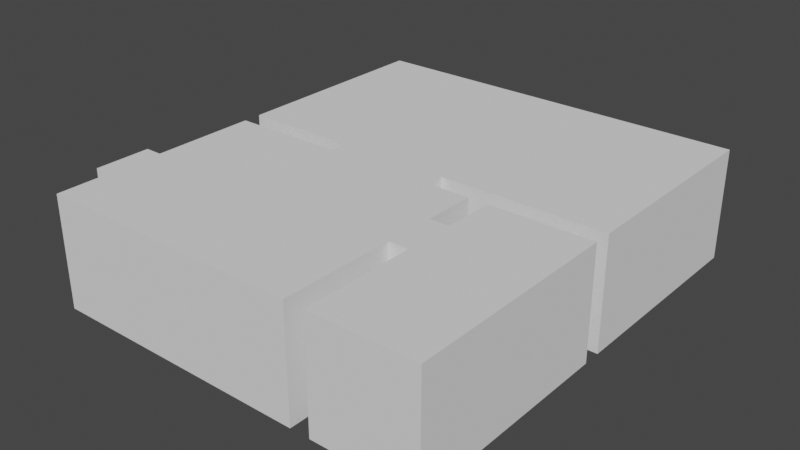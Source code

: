 # Source: MallaEscapeRoom.blend  (saved by Blender 2.90.8; exported with 4.5.12 LTS)
import bpy
from mathutils import Matrix  # noqa: F401  (used for matrix-valued properties, if any)

bpy.ops.wm.read_factory_settings(use_empty=True)
scene = bpy.context.scene
scene.name = 'Scene'

# ---- collections
col_collection = bpy.data.collections.new('Collection'); scene.collection.children.link(col_collection)

# ---- world
world_world = bpy.data.worlds.new('World'); scene.world = world_world
world_world.use_nodes = True; world_world.node_tree.nodes.clear()
_N = world_world.node_tree.nodes; _L = world_world.node_tree.links
n0 = _N.new('ShaderNodeOutputWorld'); n0.name = 'World Output'; n0.location = (300, 300)
n1 = _N.new('ShaderNodeBackground'); n1.name = 'Background'; n1.location = (10, 300)
n1.inputs[0].default_value = (0.05088, 0.05088, 0.05088, 1.0)
_L.new(n1.outputs[0], n0.inputs[0])
n0.is_active_output = True
world_world.color = (0.05088, 0.05088, 0.05088)
world_world.use_sun_shadow = False
world_world.sun_shadow_jitter_overblur = 0.0

# ---- meshes
me_plano = bpy.data.meshes.new('Plano')
me_plano.from_pydata([(0.0, 0.0, 0.0), (14.0, 0.0, 0.0), (0.0, 16.0, 0.0), (14.0, 16.0, 0.0), (0.0, 7.676, 0.0), (0.0, 8.324, 0.0), (14.0, 8.324, 0.0), (14.0, 7.676, 0.0), (9.605, 7.676, 0.0), (10.31, 7.676, 0.0), (10.26, 0.0, 0.0), (9.551, 0.0, 0.0), (8.1, 7.676, 0.0), (4.097, 7.676, 0.0), (4.097, 8.324, 0.0), (8.1, 8.324, 0.0), (0.0, 3.91, 0.0), (0.0, 1.908, 0.0), (-0.6139, 1.908, 0.0), (-0.6139, 3.91, 0.0), (10.3, 5.848, 0.0), (10.28, 4.045, 0.0), (9.58, 4.045, 0.0), (9.592, 5.848, 0.0)], [], [(5, 14, 15, 6, 3, 2), (9, 20, 21, 10, 1, 7), (0, 11, 22, 23, 8, 12, 13, 4, 16, 17), (14, 13, 12, 15), (16, 19, 18, 17), (22, 21, 20, 23)])
_uv = me_plano.uv_layers.new(name='MapaUV')
_uv.uv.foreach_set('vector', [0.0, 0.5202, 0.364, 0.5202, 0.4928, 0.5202, 1.0, 0.5202, 1.0, 1.0, 0.0, 1.0, 0.7365, 0.4798, 0.7355, 0.3655, 0.7346, 0.2528, 0.7326, 0.0, 1.0, 0.0, 1.0, 0.4798, 0.0, 0.0, 0.6822, 0.0, 0.6843, 0.2528, 0.6852, 0.3655, 0.6861, 0.4798, 0.4928, 0.4798, 0.364, 0.4798, 0.0, 0.4798, 0.0, 0.2444, 0.0, 0.1317, 0.364, 0.5202, 0.364, 0.4798, 0.4928, 0.4798, 0.4928, 0.5202, 0.0, 0.2444, 0.0, 0.2444, 0.0, 0.1317, 0.0, 0.1317, 0.6843, 0.2528, 0.7346, 0.2528, 0.7355, 0.3655, 0.6852, 0.3655])
me_plano.use_remesh_fix_poles = True
me_plano.use_remesh_preserve_attributes = False
me_plano.use_mirror_vertex_groups = False
me_plano.update()
me_plano_001 = bpy.data.meshes.new('Plano.001')
me_plano_001.from_pydata([(0.0, 0.0, 0.0), (14.0, 0.0, 0.0), (0.0, 16.0, 0.0), (14.0, 16.0, 0.0), (0.0, 7.676, 0.0), (0.0, 8.324, 0.0), (14.0, 8.324, 0.0), (14.0, 7.676, 0.0), (9.605, 7.676, 0.0), (10.31, 7.676, 0.0), (10.26, 0.0, 0.0), (9.551, 0.0, 0.0), (8.1, 7.676, 0.0), (4.097, 7.676, 0.0), (4.097, 8.324, 0.0), (8.1, 8.324, 0.0), (0.0, 3.91, 0.0), (0.0, 1.908, 0.0), (-0.6139, 1.908, 0.0), (-0.6139, 3.91, 0.0), (10.3, 5.848, 0.0), (10.28, 4.045, 0.0), (9.58, 4.045, 0.0), (9.592, 5.848, 0.0), (0.0, 0.0, 4.0), (14.0, 0.0, 4.0), (0.0, 16.0, 4.0), (14.0, 16.0, 4.0), (0.0, 7.676, 4.0), (0.0, 8.324, 4.0), (14.0, 8.324, 4.0), (14.0, 7.676, 4.0), (9.605, 7.676, 4.0), (10.31, 7.676, 4.0), (10.26, 0.0, 4.0), (9.551, 0.0, 4.0), (8.1, 7.676, 4.0), (4.097, 7.676, 4.0), (4.097, 8.324, 4.0), (8.1, 8.324, 4.0), (0.0, 3.91, 4.0), (0.0, 1.908, 4.0), (-0.6139, 1.908, 4.0), (-0.6139, 3.91, 4.0), (10.3, 5.848, 4.0), (10.28, 4.045, 4.0), (9.58, 4.045, 4.0), (9.592, 5.848, 4.0)], [], [(5, 2, 26, 29), (15, 12, 36, 39), (16, 4, 28, 40), (3, 6, 30, 27), (23, 20, 44, 47), (6, 15, 39, 30), (11, 0, 24, 35), (4, 13, 37, 28), (19, 16, 40, 43), (20, 9, 33, 44), (9, 7, 31, 33), (14, 5, 29, 38), (10, 21, 45, 34), (1, 10, 34, 25), (0, 17, 41, 24), (17, 18, 42, 41), (22, 11, 35, 46), (2, 3, 27, 26), (13, 14, 38, 37), (8, 23, 47, 32), (7, 1, 25, 31), (21, 22, 46, 45), (12, 8, 32, 36)])
_uv = me_plano_001.uv_layers.new(name='MapaUV')
_uv.uv.foreach_set('vector', [0.0, 0.5202, 0.0, 1.0, 0.0, 1.0, 0.0, 0.5202, 0.4928, 0.5202, 0.4928, 0.4798, 0.4928, 0.4798, 0.4928, 0.5202, 0.0, 0.2444, 0.0, 0.4798, 0.0, 0.4798, 0.0, 0.2444, 1.0, 1.0, 1.0, 0.5202, 1.0, 0.5202, 1.0, 1.0, 0.6852, 0.3655, 0.7355, 0.3655, 0.7355, 0.3655, 0.6852, 0.3655, 1.0, 0.5202, 0.4928, 0.5202, 0.4928, 0.5202, 1.0, 0.5202, 0.6822, 0.0, 0.0, 0.0, 0.0, 0.0, 0.6822, 0.0, 0.0, 0.4798, 0.364, 0.4798, 0.364, 0.4798, 0.0, 0.4798, 0.0, 0.2444, 0.0, 0.2444, 0.0, 0.2444, 0.0, 0.2444, 0.7355, 0.3655, 0.7365, 0.4798, 0.7365, 0.4798, 0.7355, 0.3655, 0.7365, 0.4798, 1.0, 0.4798, 1.0, 0.4798, 0.7365, 0.4798, 0.364, 0.5202, 0.0, 0.5202, 0.0, 0.5202, 0.364, 0.5202, 0.7326, 0.0, 0.7346, 0.2528, 0.7346, 0.2528, 0.7326, 0.0, 1.0, 0.0, 0.7326, 0.0, 0.7326, 0.0, 1.0, 0.0, 0.0, 0.0, 0.0, 0.1317, 0.0, 0.1317, 0.0, 0.0, 0.0, 0.1317, 0.0, 0.1317, 0.0, 0.1317, 0.0, 0.1317, 0.6843, 0.2528, 0.6822, 0.0, 0.6822, 0.0, 0.6843, 0.2528, 0.0, 1.0, 1.0, 1.0, 1.0, 1.0, 0.0, 1.0, 0.364, 0.4798, 0.364, 0.5202, 0.364, 0.5202, 0.364, 0.4798, 0.6861, 0.4798, 0.6852, 0.3655, 0.6852, 0.3655, 0.6861, 0.4798, 1.0, 0.4798, 1.0, 0.0, 1.0, 0.0, 1.0, 0.4798, 0.7346, 0.2528, 0.6843, 0.2528, 0.6843, 0.2528, 0.7346, 0.2528, 0.4928, 0.4798, 0.6861, 0.4798, 0.6861, 0.4798, 0.4928, 0.4798])
me_plano_001.use_remesh_fix_poles = True
me_plano_001.use_remesh_preserve_attributes = False
me_plano_001.use_mirror_vertex_groups = False
me_plano_001.update()
me_plano_002 = bpy.data.meshes.new('Plano.002')
me_plano_002.from_pydata([(0.0, 0.0, 4.0), (14.0, 0.0, 4.0), (0.0, 16.0, 4.0), (14.0, 16.0, 4.0), (0.0, 7.676, 4.0), (0.0, 8.324, 4.0), (14.0, 8.324, 4.0), (14.0, 7.676, 4.0), (9.605, 7.676, 4.0), (10.31, 7.676, 4.0), (10.26, 0.0, 4.0), (9.551, 0.0, 4.0), (8.1, 7.676, 4.0), (4.097, 7.676, 4.0), (4.097, 8.324, 4.0), (8.1, 8.324, 4.0), (0.0, 3.91, 4.0), (0.0, 1.908, 4.0), (-0.6139, 1.908, 4.0), (-0.6139, 3.91, 4.0), (10.3, 5.848, 4.0), (10.28, 4.045, 4.0), (9.58, 4.045, 4.0), (9.592, 5.848, 4.0)], [], [(5, 2, 3, 6, 15, 14), (9, 7, 1, 10, 21, 20), (0, 17, 16, 4, 13, 12, 8, 23, 22, 11), (14, 15, 12, 13), (16, 17, 18, 19), (22, 23, 20, 21)])
_uv = me_plano_002.uv_layers.new(name='MapaUV')
_uv.uv.foreach_set('vector', [0.0, 0.5202, 0.0, 1.0, 1.0, 1.0, 1.0, 0.5202, 0.4928, 0.5202, 0.364, 0.5202, 0.7365, 0.4798, 1.0, 0.4798, 1.0, 0.0, 0.7326, 0.0, 0.7346, 0.2528, 0.7355, 0.3655, 0.0, 0.0, 0.0, 0.1317, 0.0, 0.2444, 0.0, 0.4798, 0.364, 0.4798, 0.4928, 0.4798, 0.6861, 0.4798, 0.6852, 0.3655, 0.6843, 0.2528, 0.6822, 0.0, 0.364, 0.5202, 0.4928, 0.5202, 0.4928, 0.4798, 0.364, 0.4798, 0.0, 0.2444, 0.0, 0.1317, 0.0, 0.1317, 0.0, 0.2444, 0.6843, 0.2528, 0.6852, 0.3655, 0.7355, 0.3655, 0.7346, 0.2528])
me_plano_002.use_remesh_fix_poles = True
me_plano_002.use_remesh_preserve_attributes = False
me_plano_002.use_mirror_vertex_groups = False
me_plano_002.update()
me_plano_003 = bpy.data.meshes.new('Plano.003')
me_plano_003.from_pydata([(0.02188, 0.02625, 0.0), (0.02188, 7.643, 0.0), (9.594, 7.643, 0.0), (9.539, 0.02625, 0.0), (8.1, 7.643, 0.0), (4.097, 7.643, 0.0), (0.02188, 3.91, 0.0), (0.02188, 1.908, 0.0), (9.568, 4.045, 0.0), (9.581, 5.848, 0.0), (0.02188, 0.02625, 1.562), (0.02188, 7.643, 1.562), (9.594, 7.643, 1.562), (9.539, 0.02625, 1.562), (8.1, 7.643, 1.562), (4.097, 7.643, 1.562), (0.02188, 3.91, 1.562), (0.02188, 1.908, 1.562), (9.568, 4.045, 1.562), (9.581, 5.848, 1.562)], [], [(6, 1, 11, 16), (3, 0, 10, 13), (1, 5, 15, 11), (0, 7, 17, 10), (8, 3, 13, 18), (2, 9, 19, 12), (4, 2, 12, 14)])
_uv = me_plano_003.uv_layers.new(name='MapaUV')
_uv.uv.foreach_set('vector', [0.0, 0.2444, 0.0, 0.4798, 0.0, 0.4798, 0.0, 0.2444, 0.6822, 0.0, 0.0, 0.0, 0.0, 0.0, 0.6822, 0.0, 0.0, 0.4798, 0.364, 0.4798, 0.364, 0.4798, 0.0, 0.4798, 0.0, 0.0, 0.0, 0.1317, 0.0, 0.1317, 0.0, 0.0, 0.6843, 0.2528, 0.6822, 0.0, 0.6822, 0.0, 0.6843, 0.2528, 0.6861, 0.4798, 0.6852, 0.3655, 0.6852, 0.3655, 0.6861, 0.4798, 0.4928, 0.4798, 0.6861, 0.4798, 0.6861, 0.4798, 0.4928, 0.4798])
me_plano_003.use_remesh_fix_poles = True
me_plano_003.use_remesh_preserve_attributes = False
me_plano_003.use_mirror_vertex_groups = False
me_plano_003.update()
me_plano_004 = bpy.data.meshes.new('Plano.004')
me_plano_004.from_pydata([(0.02188, 15.97, 0.0), (13.99, 15.97, 0.0), (0.02188, 8.35, 0.0), (13.99, 8.35, 0.0), (4.097, 8.35, 0.0), (8.1, 8.35, 0.0), (0.02188, 15.97, 1.562), (13.99, 15.97, 1.562), (0.02188, 8.35, 1.562), (13.99, 8.35, 1.562), (4.097, 8.35, 1.562), (8.1, 8.35, 1.562)], [], [(2, 0, 6, 8), (1, 3, 9, 7), (3, 5, 11, 9), (4, 2, 8, 10), (0, 1, 7, 6)])
_uv = me_plano_004.uv_layers.new(name='MapaUV')
_uv.uv.foreach_set('vector', [0.0, 0.5202, 0.0, 1.0, 0.0, 1.0, 0.0, 0.5202, 1.0, 1.0, 1.0, 0.5202, 1.0, 0.5202, 1.0, 1.0, 1.0, 0.5202, 0.4928, 0.5202, 0.4928, 0.5202, 1.0, 0.5202, 0.364, 0.5202, 0.0, 0.5202, 0.0, 0.5202, 0.364, 0.5202, 0.0, 1.0, 1.0, 1.0, 1.0, 1.0, 0.0, 1.0])
me_plano_004.use_remesh_fix_poles = True
me_plano_004.use_remesh_preserve_attributes = False
me_plano_004.use_mirror_vertex_groups = False
me_plano_004.update()
me_plano_005 = bpy.data.meshes.new('Plano.005')
me_plano_005.from_pydata([(13.99, 0.02625, 0.0), (13.99, 7.643, 0.0), (10.34, 7.643, 0.0), (10.28, 0.02625, 0.0), (10.32, 5.848, 0.0), (10.31, 4.045, 0.0), (13.99, 0.02625, 1.562), (13.99, 7.643, 1.562), (10.34, 7.643, 1.562), (10.28, 0.02625, 1.562), (10.32, 5.848, 1.562), (10.31, 4.045, 1.562)], [], [(4, 2, 8, 10), (2, 1, 7, 8), (3, 5, 11, 9), (0, 3, 9, 6), (1, 0, 6, 7)])
_uv = me_plano_005.uv_layers.new(name='MapaUV')
_uv.uv.foreach_set('vector', [0.7355, 0.3655, 0.7365, 0.4798, 0.7365, 0.4798, 0.7355, 0.3655, 0.7365, 0.4798, 1.0, 0.4798, 1.0, 0.4798, 0.7365, 0.4798, 0.7326, 0.0, 0.7346, 0.2528, 0.7346, 0.2528, 0.7326, 0.0, 1.0, 0.0, 0.7326, 0.0, 0.7326, 0.0, 1.0, 0.0, 1.0, 0.4798, 1.0, 0.0, 1.0, 0.0, 1.0, 0.4798])
me_plano_005.use_remesh_fix_poles = True
me_plano_005.use_remesh_preserve_attributes = False
me_plano_005.use_mirror_vertex_groups = False
me_plano_005.update()

# ---- objects
ob_suelo = bpy.data.objects.new('SUELO', me_plano)
ob_paredes = bpy.data.objects.new('PAREDES', me_plano_001)
ob_techo = bpy.data.objects.new('TECHO', me_plano_002)
ob_en_paredes_despacho = bpy.data.objects.new('EN_PAREDES_DESPACHO', me_plano_003)
ob_en_paredes_quirofano = bpy.data.objects.new('EN_PAREDES_QUIROFANO', me_plano_004)
ob_en_paredes_aseo = bpy.data.objects.new('EN_PAREDES_ASEO', me_plano_005)

# ---- transforms, parenting, visibility, modifiers, constraints
ob_suelo.location = (0.0, 0.0, 0.0)
ob_suelo.lineart.crease_threshold = 0.0
ob_paredes.location = (0.0, 0.0, 0.0)
ob_paredes.lineart.crease_threshold = 0.0
ob_techo.location = (0.0, 0.0, 0.0)
ob_techo.lineart.crease_threshold = 0.0
ob_en_paredes_despacho.location = (0.0, 0.0, 0.0)
ob_en_paredes_despacho.lineart.crease_threshold = 0.0
ob_en_paredes_quirofano.location = (0.0, 0.0, 0.0)
ob_en_paredes_quirofano.lineart.crease_threshold = 0.0
ob_en_paredes_aseo.location = (0.0, 0.0, 0.0)
ob_en_paredes_aseo.lineart.crease_threshold = 0.0

# ---- collection membership
col_collection.objects.link(ob_suelo)
col_collection.objects.link(ob_paredes)
col_collection.objects.link(ob_techo)
col_collection.objects.link(ob_en_paredes_despacho)
col_collection.objects.link(ob_en_paredes_quirofano)
col_collection.objects.link(ob_en_paredes_aseo)

# ---- scene / render settings (as saved in the file)
scene.frame_start = 1; scene.frame_end = 250; scene.frame_set(1)
scene.render.engine = 'BLENDER_EEVEE_NEXT'
scene.cycles.use_denoising = False
scene.cycles.samples = 128
scene.cycles.sampling_pattern = 'TABULATED_SOBOL'
scene.cycles.use_adaptive_sampling = False
scene.cycles.use_light_tree = False
scene.view_settings.view_transform = 'Filmic'
bpy.context.view_layer.update()

# ---- added for rendering (the .blend has no active camera and no usable light): camera, sun
cam_auto = bpy.data.cameras.new('AutoCamera')
cam_auto.lens = 50.0
cam_auto.sensor_width = 36.0
cam_auto.clip_end = 1000.0
ob_auto_camera = bpy.data.objects.new('AutoCamera', cam_auto)
scene.collection.objects.link(ob_auto_camera)
ob_auto_camera.location = (27.0809, -16.4654, 18.3103)
ob_auto_camera.rotation_euler = (1.09748, -7.21219e-08, 0.694738)
scene.camera = ob_auto_camera
light_auto_sun = bpy.data.lights.new('AutoSun', 'SUN')
light_auto_sun.energy = 3.0
light_auto_sun.angle = 0.0523599
ob_auto_sun = bpy.data.objects.new('AutoSun', light_auto_sun)
scene.collection.objects.link(ob_auto_sun)
ob_auto_sun.rotation_euler = (0.872665, 0.174533, 0.523599)
bpy.context.view_layer.update()
